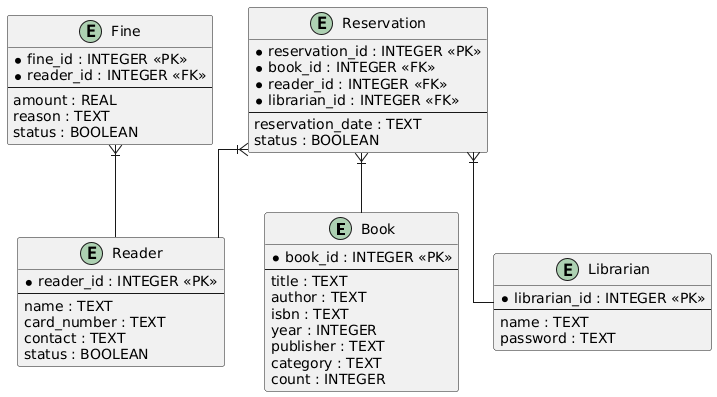

The diagram above was rendered by PlantUML. Its source (embedded in the PNG):
@startuml
skinparam linetype ortho

entity "Book" as Book {
  * book_id : INTEGER <<PK>>
  --
  title : TEXT
  author : TEXT
  isbn : TEXT
  year : INTEGER
  publisher : TEXT
  category : TEXT
  count : INTEGER
}

entity "Reader" as Reader {
  * reader_id : INTEGER <<PK>>
  --
  name : TEXT
  card_number : TEXT
  contact : TEXT
  status : BOOLEAN
}

entity "Librarian" as Librarian {
  * librarian_id : INTEGER <<PK>>
  --
  name : TEXT
  password : TEXT
}

entity "Reservation" as Reservation {
  * reservation_id : INTEGER <<PK>>
  * book_id : INTEGER <<FK>>
  * reader_id : INTEGER <<FK>>
  * librarian_id : INTEGER <<FK>>
  --
  reservation_date : TEXT
  status : BOOLEAN
}

entity "Fine" as Fine {
  * fine_id : INTEGER <<PK>>
  * reader_id : INTEGER <<FK>>
  --
  amount : REAL
  reason : TEXT
  status : BOOLEAN
}

' Связи между сущностями
Reader -u-|{ Reservation
Book -u-|{ Reservation
Librarian -u-|{ Reservation
Reader -u-|{ Fine
@enduml